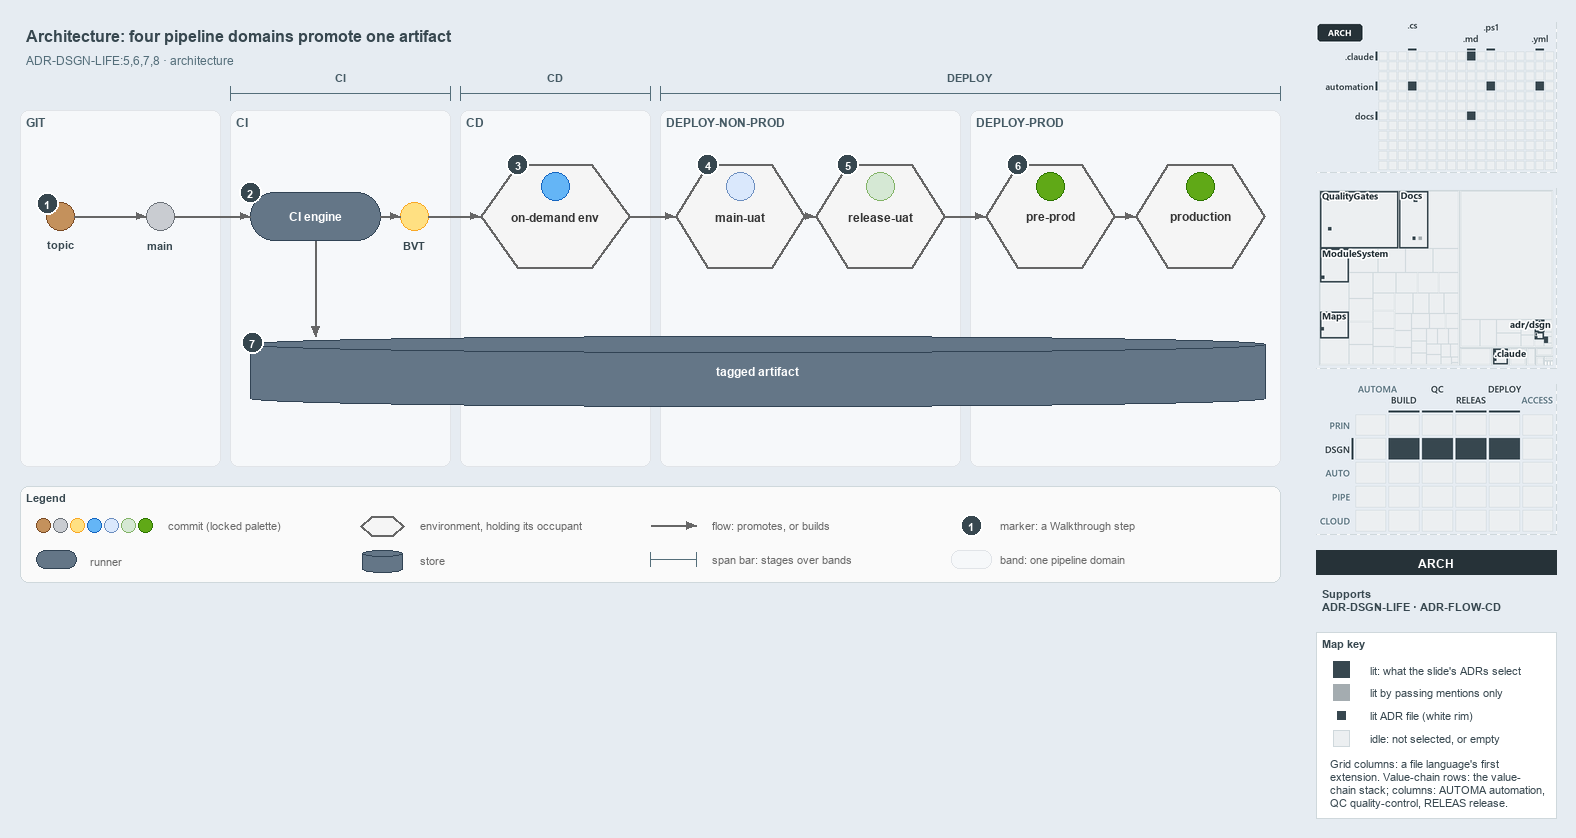

The diagram above was exported from draw.io. Its source (the exported page's mxGraphModel, read from the mxfile embedded in the PNG):
<mxGraphModel dx="1024" dy="768" grid="0" gridSize="10" guides="1" tooltips="1" connect="1" arrows="1" fold="1" page="1" pageScale="1" pageWidth="1572" pageHeight="600" background="#E6ECF2" math="0" shadow="0">
  <root>
    <mxCell id="0" />
    <mxCell id="1" parent="0" />
    <mxCell id="title" value="Architecture: four pipeline domains promote one artifact" style="text;html=1;align=left;verticalAlign=middle;fontSize=16;fontStyle=1;fontColor=#37474F;" vertex="1" parent="1">
      <mxGeometry x="20" y="14" width="1260" height="30" as="geometry" />
    </mxCell>
    <mxCell id="subtitle" value="ADR-DSGN-LIFE:5,6,7,8 &amp;#183; architecture" style="text;html=1;align=left;verticalAlign=middle;fontSize=12;fontColor=#546E7A;" vertex="1" parent="1">
      <mxGeometry x="20" y="44" width="1240" height="20" as="geometry" />
    </mxCell>
    <mxCell id="span-ci" value="" style="shape=crossbar;whiteSpace=wrap;html=1;rounded=1;fillColor=none;strokeColor=#546E7A;strokeWidth=1.5;" vertex="1" parent="1">
      <mxGeometry x="230" y="80" width="220" height="14" as="geometry" />
    </mxCell>
    <mxCell id="span-ci-label" value="CI" style="text;html=1;align=center;verticalAlign=middle;fontSize=11;fontStyle=1;fontColor=#455A64;labelBackgroundColor=#F6F8FA;" vertex="1" parent="1">
      <mxGeometry x="305" y="62" width="70" height="16" as="geometry" />
    </mxCell>
    <mxCell id="span-cd" value="" style="shape=crossbar;whiteSpace=wrap;html=1;rounded=1;fillColor=none;strokeColor=#546E7A;strokeWidth=1.5;" vertex="1" parent="1">
      <mxGeometry x="460" y="80" width="190" height="14" as="geometry" />
    </mxCell>
    <mxCell id="span-cd-label" value="CD" style="text;html=1;align=center;verticalAlign=middle;fontSize=11;fontStyle=1;fontColor=#455A64;labelBackgroundColor=#F6F8FA;" vertex="1" parent="1">
      <mxGeometry x="520" y="62" width="70" height="16" as="geometry" />
    </mxCell>
    <mxCell id="span-deploy" value="" style="shape=crossbar;whiteSpace=wrap;html=1;rounded=1;fillColor=none;strokeColor=#546E7A;strokeWidth=1.5;" vertex="1" parent="1">
      <mxGeometry x="660" y="80" width="620" height="14" as="geometry" />
    </mxCell>
    <mxCell id="span-deploy-label" value="DEPLOY" style="text;html=1;align=center;verticalAlign=middle;fontSize=11;fontStyle=1;fontColor=#455A64;labelBackgroundColor=#F6F8FA;" vertex="1" parent="1">
      <mxGeometry x="935" y="62" width="70" height="16" as="geometry" />
    </mxCell>
    <mxCell id="band-git" value="GIT" style="rounded=1;html=1;arcSize=3;fillColor=#F6F8FA;strokeColor=#E1E4E8;verticalAlign=top;align=left;spacingLeft=8;fontStyle=1;fontSize=12;fontColor=#455A64;" vertex="1" parent="1">
      <mxGeometry x="20" y="104" width="200" height="356" as="geometry" />
    </mxCell>
    <mxCell id="band-ci" value="CI" style="rounded=1;html=1;arcSize=3;fillColor=#F6F8FA;strokeColor=#E1E4E8;verticalAlign=top;align=left;spacingLeft=8;fontStyle=1;fontSize=12;fontColor=#455A64;" vertex="1" parent="1">
      <mxGeometry x="230" y="104" width="220" height="356" as="geometry" />
    </mxCell>
    <mxCell id="band-cd" value="CD" style="rounded=1;html=1;arcSize=3;fillColor=#F6F8FA;strokeColor=#E1E4E8;verticalAlign=top;align=left;spacingLeft=8;fontStyle=1;fontSize=12;fontColor=#455A64;" vertex="1" parent="1">
      <mxGeometry x="460" y="104" width="190" height="356" as="geometry" />
    </mxCell>
    <mxCell id="band-nonprod" value="DEPLOY-NON-PROD" style="rounded=1;html=1;arcSize=3;fillColor=#F6F8FA;strokeColor=#E1E4E8;verticalAlign=top;align=left;spacingLeft=8;fontStyle=1;fontSize=12;fontColor=#455A64;" vertex="1" parent="1">
      <mxGeometry x="660" y="104" width="300" height="356" as="geometry" />
    </mxCell>
    <mxCell id="band-prod" value="DEPLOY-PROD" style="rounded=1;html=1;arcSize=3;fillColor=#F6F8FA;strokeColor=#E1E4E8;verticalAlign=top;align=left;spacingLeft=8;fontStyle=1;fontSize=12;fontColor=#455A64;" vertex="1" parent="1">
      <mxGeometry x="970" y="104" width="310" height="356" as="geometry" />
    </mxCell>
    <mxCell id="dot-topic" value="" style="ellipse;html=1;fillColor=#C4915C;strokeColor=#7A4B25;strokeWidth=1.5;fontStyle=1;fontSize=11;" vertex="1" parent="1">
      <mxGeometry x="46" y="196" width="28" height="28" as="geometry" />
    </mxCell>
    <mxCell id="dot-topic-name" value="topic" style="text;html=1;align=center;verticalAlign=middle;fontSize=11;fontStyle=1;fontColor=#37474F;" vertex="1" parent="1">
      <mxGeometry x="30" y="230" width="60" height="16" as="geometry" />
    </mxCell>
    <mxCell id="dot-main" value="" style="ellipse;html=1;fillColor=#C9CCD1;strokeColor=#6B7178;strokeWidth=1.5;fontStyle=1;fontSize=11;" vertex="1" parent="1">
      <mxGeometry x="146" y="196" width="28" height="28" as="geometry" />
    </mxCell>
    <mxCell id="dot-main-name" value="main" style="text;html=1;align=center;verticalAlign=middle;fontSize=11;fontStyle=1;fontColor=#37474F;" vertex="1" parent="1">
      <mxGeometry x="115" y="230" width="90" height="16" as="geometry" />
    </mxCell>
    <mxCell id="run-ci" value="&lt;b&gt;CI engine&lt;/b&gt;" style="rounded=1;arcSize=50;whiteSpace=wrap;html=1;fillColor=#647687;strokeColor=#314354;fontColor=#FFFFFF;fontSize=12;" vertex="1" parent="1">
      <mxGeometry x="250" y="186" width="130" height="48" as="geometry" />
    </mxCell>
    <mxCell id="dot-bvt" value="" style="ellipse;html=1;fillColor=#FFE082;strokeColor=#F9A825;strokeWidth=1.5;fontStyle=1;fontSize=11;" vertex="1" parent="1">
      <mxGeometry x="400" y="196" width="28" height="28" as="geometry" />
    </mxCell>
    <mxCell id="dot-bvt-name" value="BVT" style="text;html=1;align=center;verticalAlign=middle;fontSize=11;fontStyle=1;fontColor=#37474F;" vertex="1" parent="1">
      <mxGeometry x="369" y="230" width="90" height="16" as="geometry" />
    </mxCell>
    <mxCell id="env-ondemand" value="&lt;b&gt;on-demand env&lt;/b&gt;" style="shape=hexagon;perimeter=hexagonPerimeter2;whiteSpace=wrap;html=1;fillColor=#f5f5f5;strokeColor=#666666;strokeWidth=2;fontColor=#333333;fontSize=12;" vertex="1" parent="1">
      <mxGeometry x="480" y="158" width="150" height="104" as="geometry" />
    </mxCell>
    <mxCell id="env-ondemand-occupant" value="" style="ellipse;html=1;fillColor=#64B5F6;strokeColor=#1565C0;strokeWidth=1.5;fontStyle=1;fontSize=11;" vertex="1" parent="1">
      <mxGeometry x="541" y="166" width="28" height="28" as="geometry" />
    </mxCell>
    <mxCell id="env-mainuat" value="&lt;b&gt;main-uat&lt;/b&gt;" style="shape=hexagon;perimeter=hexagonPerimeter2;whiteSpace=wrap;html=1;fillColor=#f5f5f5;strokeColor=#666666;strokeWidth=2;fontColor=#333333;fontSize=12;" vertex="1" parent="1">
      <mxGeometry x="675" y="158" width="130" height="104" as="geometry" />
    </mxCell>
    <mxCell id="env-mainuat-occupant" value="" style="ellipse;html=1;fillColor=#dae8fc;strokeColor=#6c8ebf;strokeWidth=1.5;fontStyle=1;fontSize=11;" vertex="1" parent="1">
      <mxGeometry x="726" y="166" width="28" height="28" as="geometry" />
    </mxCell>
    <mxCell id="env-releaseuat" value="&lt;b&gt;release-uat&lt;/b&gt;" style="shape=hexagon;perimeter=hexagonPerimeter2;whiteSpace=wrap;html=1;fillColor=#f5f5f5;strokeColor=#666666;strokeWidth=2;fontColor=#333333;fontSize=12;" vertex="1" parent="1">
      <mxGeometry x="815" y="158" width="130" height="104" as="geometry" />
    </mxCell>
    <mxCell id="env-releaseuat-occupant" value="" style="ellipse;html=1;fillColor=#d5e8d4;strokeColor=#82b366;strokeWidth=1.5;fontStyle=1;fontSize=11;" vertex="1" parent="1">
      <mxGeometry x="866" y="166" width="28" height="28" as="geometry" />
    </mxCell>
    <mxCell id="env-preprod" value="&lt;b&gt;pre-prod&lt;/b&gt;" style="shape=hexagon;perimeter=hexagonPerimeter2;whiteSpace=wrap;html=1;fillColor=#f5f5f5;strokeColor=#666666;strokeWidth=2;fontColor=#333333;fontSize=12;" vertex="1" parent="1">
      <mxGeometry x="985" y="158" width="130" height="104" as="geometry" />
    </mxCell>
    <mxCell id="env-preprod-occupant" value="" style="ellipse;html=1;fillColor=#60a917;strokeColor=#2D7600;strokeWidth=1.5;fontStyle=1;fontSize=11;" vertex="1" parent="1">
      <mxGeometry x="1036" y="166" width="28" height="28" as="geometry" />
    </mxCell>
    <mxCell id="env-production" value="&lt;b&gt;production&lt;/b&gt;" style="shape=hexagon;perimeter=hexagonPerimeter2;whiteSpace=wrap;html=1;fillColor=#f5f5f5;strokeColor=#666666;strokeWidth=2;fontColor=#333333;fontSize=12;" vertex="1" parent="1">
      <mxGeometry x="1135" y="158" width="130" height="104" as="geometry" />
    </mxCell>
    <mxCell id="env-production-occupant" value="" style="ellipse;html=1;fillColor=#60a917;strokeColor=#2D7600;strokeWidth=1.5;fontStyle=1;fontSize=11;" vertex="1" parent="1">
      <mxGeometry x="1186" y="166" width="28" height="28" as="geometry" />
    </mxCell>
    <mxCell id="store-artifact" value="&lt;b&gt;tagged artifact&lt;/b&gt;" style="shape=cylinder3;boundedLbl=1;backgroundOutline=1;size=8;whiteSpace=wrap;html=1;fillColor=#647687;strokeColor=#314354;fontColor=#FFFFFF;fontSize=12;" vertex="1" parent="1">
      <mxGeometry x="250" y="330" width="1015" height="70" as="geometry" />
    </mxCell>
    <mxCell id="edge-topic-main" value="" style="edgeStyle=orthogonalEdgeStyle;rounded=1;html=1;fontSize=11;endArrow=block;strokeColor=#666666;" edge="1" parent="1" source="dot-topic" target="dot-main">
      <mxGeometry relative="1" as="geometry" />
    </mxCell>
    <mxCell id="edge-main-ci" value="" style="edgeStyle=orthogonalEdgeStyle;rounded=1;html=1;fontSize=11;endArrow=block;strokeColor=#666666;" edge="1" parent="1" source="dot-main" target="run-ci">
      <mxGeometry relative="1" as="geometry" />
    </mxCell>
    <mxCell id="edge-ci-bvt" value="" style="edgeStyle=orthogonalEdgeStyle;rounded=1;html=1;fontSize=11;endArrow=block;strokeColor=#666666;" edge="1" parent="1" source="run-ci" target="dot-bvt">
      <mxGeometry relative="1" as="geometry" />
    </mxCell>
    <mxCell id="edge-bvt-ondemand" value="" style="edgeStyle=orthogonalEdgeStyle;rounded=1;html=1;fontSize=11;endArrow=block;strokeColor=#666666;" edge="1" parent="1" source="dot-bvt" target="env-ondemand">
      <mxGeometry relative="1" as="geometry" />
    </mxCell>
    <mxCell id="edge-ondemand-mainuat" value="" style="edgeStyle=orthogonalEdgeStyle;rounded=1;html=1;fontSize=11;endArrow=block;strokeColor=#666666;" edge="1" parent="1" source="env-ondemand" target="env-mainuat">
      <mxGeometry relative="1" as="geometry" />
    </mxCell>
    <mxCell id="edge-mainuat-releaseuat" value="" style="edgeStyle=orthogonalEdgeStyle;rounded=1;html=1;fontSize=11;endArrow=block;strokeColor=#666666;" edge="1" parent="1" source="env-mainuat" target="env-releaseuat">
      <mxGeometry relative="1" as="geometry" />
    </mxCell>
    <mxCell id="edge-releaseuat-preprod" value="" style="edgeStyle=orthogonalEdgeStyle;rounded=1;html=1;fontSize=11;endArrow=block;strokeColor=#666666;" edge="1" parent="1" source="env-releaseuat" target="env-preprod">
      <mxGeometry relative="1" as="geometry" />
    </mxCell>
    <mxCell id="edge-preprod-production" value="" style="edgeStyle=orthogonalEdgeStyle;rounded=1;html=1;fontSize=11;endArrow=block;strokeColor=#666666;" edge="1" parent="1" source="env-preprod" target="env-production">
      <mxGeometry relative="1" as="geometry" />
    </mxCell>
    <mxCell id="p-ci-artifact-a" value="" style="text;html=1;strokeColor=none;fillColor=none;" vertex="1" parent="1">
      <mxGeometry x="315" y="234" width="1" height="1" as="geometry" />
    </mxCell>
    <mxCell id="p-ci-artifact-b" value="" style="text;html=1;strokeColor=none;fillColor=none;" vertex="1" parent="1">
      <mxGeometry x="315" y="330" width="1" height="1" as="geometry" />
    </mxCell>
    <mxCell id="edge-ci-artifact" value="" style="edgeStyle=orthogonalEdgeStyle;rounded=1;html=1;fontSize=11;endArrow=block;strokeColor=#666666;" edge="1" parent="1" source="p-ci-artifact-a" target="p-ci-artifact-b">
      <mxGeometry relative="1" as="geometry" />
    </mxCell>
    <mxCell id="mark-1" value="1" style="ellipse;html=1;fillColor=#37474F;strokeColor=#FFFFFF;strokeWidth=2;fontColor=#FFFFFF;fontStyle=1;fontSize=11;" vertex="1" parent="1">
      <mxGeometry x="36" y="186" width="22" height="22" as="geometry" />
    </mxCell>
    <mxCell id="mark-2" value="2" style="ellipse;html=1;fillColor=#37474F;strokeColor=#FFFFFF;strokeWidth=2;fontColor=#FFFFFF;fontStyle=1;fontSize=11;" vertex="1" parent="1">
      <mxGeometry x="239" y="175" width="22" height="22" as="geometry" />
    </mxCell>
    <mxCell id="mark-3" value="3" style="ellipse;html=1;fillColor=#37474F;strokeColor=#FFFFFF;strokeWidth=2;fontColor=#FFFFFF;fontStyle=1;fontSize=11;" vertex="1" parent="1">
      <mxGeometry x="506.5" y="147" width="22" height="22" as="geometry" />
    </mxCell>
    <mxCell id="mark-4" value="4" style="ellipse;html=1;fillColor=#37474F;strokeColor=#FFFFFF;strokeWidth=2;fontColor=#FFFFFF;fontStyle=1;fontSize=11;" vertex="1" parent="1">
      <mxGeometry x="696.5" y="147" width="22" height="22" as="geometry" />
    </mxCell>
    <mxCell id="mark-5" value="5" style="ellipse;html=1;fillColor=#37474F;strokeColor=#FFFFFF;strokeWidth=2;fontColor=#FFFFFF;fontStyle=1;fontSize=11;" vertex="1" parent="1">
      <mxGeometry x="836.5" y="147" width="22" height="22" as="geometry" />
    </mxCell>
    <mxCell id="mark-6" value="6" style="ellipse;html=1;fillColor=#37474F;strokeColor=#FFFFFF;strokeWidth=2;fontColor=#FFFFFF;fontStyle=1;fontSize=11;" vertex="1" parent="1">
      <mxGeometry x="1006.5" y="147" width="22" height="22" as="geometry" />
    </mxCell>
    <mxCell id="mark-7" value="7" style="ellipse;html=1;fillColor=#37474F;strokeColor=#FFFFFF;strokeWidth=2;fontColor=#FFFFFF;fontStyle=1;fontSize=11;" vertex="1" parent="1">
      <mxGeometry x="241" y="325" width="22" height="22" as="geometry" />
    </mxCell>
    <mxCell id="legend" value="&lt;b&gt;Legend&lt;/b&gt;" style="rounded=1;whiteSpace=wrap;html=1;arcSize=6;fillColor=#FAFAFA;strokeColor=#CFD8DC;align=left;verticalAlign=top;spacing=8;fontSize=11;fontColor=#37474F;" vertex="1" parent="1">
      <mxGeometry x="20" y="480" width="1260" height="96" as="geometry" />
    </mxCell>
    <mxCell id="legend-commit-0" value="" style="ellipse;html=1;fillColor=#C4915C;strokeColor=#7A4B25;strokeWidth=1.5;fontStyle=1;fontSize=11;" vertex="1" parent="1">
      <mxGeometry x="36" y="512" width="14" height="14" as="geometry" />
    </mxCell>
    <mxCell id="legend-commit-1" value="" style="ellipse;html=1;fillColor=#C9CCD1;strokeColor=#6B7178;strokeWidth=1.5;fontStyle=1;fontSize=11;" vertex="1" parent="1">
      <mxGeometry x="53" y="512" width="14" height="14" as="geometry" />
    </mxCell>
    <mxCell id="legend-commit-2" value="" style="ellipse;html=1;fillColor=#FFE082;strokeColor=#F9A825;strokeWidth=1.5;fontStyle=1;fontSize=11;" vertex="1" parent="1">
      <mxGeometry x="70" y="512" width="14" height="14" as="geometry" />
    </mxCell>
    <mxCell id="legend-commit-3" value="" style="ellipse;html=1;fillColor=#64B5F6;strokeColor=#1565C0;strokeWidth=1.5;fontStyle=1;fontSize=11;" vertex="1" parent="1">
      <mxGeometry x="87" y="512" width="14" height="14" as="geometry" />
    </mxCell>
    <mxCell id="legend-commit-4" value="" style="ellipse;html=1;fillColor=#dae8fc;strokeColor=#6c8ebf;strokeWidth=1.5;fontStyle=1;fontSize=11;" vertex="1" parent="1">
      <mxGeometry x="104" y="512" width="14" height="14" as="geometry" />
    </mxCell>
    <mxCell id="legend-commit-5" value="" style="ellipse;html=1;fillColor=#d5e8d4;strokeColor=#82b366;strokeWidth=1.5;fontStyle=1;fontSize=11;" vertex="1" parent="1">
      <mxGeometry x="121" y="512" width="14" height="14" as="geometry" />
    </mxCell>
    <mxCell id="legend-commit-6" value="" style="ellipse;html=1;fillColor=#60a917;strokeColor=#2D7600;strokeWidth=1.5;fontStyle=1;fontSize=11;" vertex="1" parent="1">
      <mxGeometry x="138" y="512" width="14" height="14" as="geometry" />
    </mxCell>
    <mxCell id="legend-commit-text" value="commit (locked palette)" style="text;html=1;align=left;verticalAlign=middle;fontSize=11;fontColor=#666666;" vertex="1" parent="1">
      <mxGeometry x="162" y="509" width="180" height="20" as="geometry" />
    </mxCell>
    <mxCell id="legend-runner" value="" style="rounded=1;arcSize=50;whiteSpace=wrap;html=1;fillColor=#647687;strokeColor=#314354;fontColor=#FFFFFF;fontSize=12;" vertex="1" parent="1">
      <mxGeometry x="36" y="544" width="40" height="18" as="geometry" />
    </mxCell>
    <mxCell id="legend-runner-text" value="runner" style="text;html=1;align=left;verticalAlign=middle;fontSize=11;fontColor=#666666;" vertex="1" parent="1">
      <mxGeometry x="84" y="543" width="180" height="20" as="geometry" />
    </mxCell>
    <mxCell id="legend-env" value="" style="shape=hexagon;perimeter=hexagonPerimeter2;whiteSpace=wrap;html=1;fillColor=#f5f5f5;strokeColor=#666666;strokeWidth=2;fontColor=#333333;fontSize=12;" vertex="1" parent="1">
      <mxGeometry x="360" y="510" width="44" height="20" as="geometry" />
    </mxCell>
    <mxCell id="legend-env-text" value="environment, holding its occupant" style="text;html=1;align=left;verticalAlign=middle;fontSize=11;fontColor=#666666;" vertex="1" parent="1">
      <mxGeometry x="414" y="509" width="220" height="20" as="geometry" />
    </mxCell>
    <mxCell id="legend-store" value="" style="shape=cylinder3;boundedLbl=1;backgroundOutline=1;size=8;whiteSpace=wrap;html=1;fillColor=#647687;strokeColor=#314354;fontColor=#FFFFFF;fontSize=12;" vertex="1" parent="1">
      <mxGeometry x="362" y="544" width="40" height="22" as="geometry" />
    </mxCell>
    <mxCell id="legend-store-text" value="store" style="text;html=1;align=left;verticalAlign=middle;fontSize=11;fontColor=#666666;" vertex="1" parent="1">
      <mxGeometry x="414" y="543" width="200" height="20" as="geometry" />
    </mxCell>
    <mxCell id="legend-flow-a" value="" style="text;html=1;strokeColor=none;fillColor=none;" vertex="1" parent="1">
      <mxGeometry x="650" y="519" width="1" height="1" as="geometry" />
    </mxCell>
    <mxCell id="legend-flow-b" value="" style="text;html=1;strokeColor=none;fillColor=none;" vertex="1" parent="1">
      <mxGeometry x="696" y="519" width="1" height="1" as="geometry" />
    </mxCell>
    <mxCell id="legend-flow" value="" style="edgeStyle=orthogonalEdgeStyle;rounded=1;html=1;fontSize=11;endArrow=block;strokeColor=#666666;" edge="1" parent="1" source="legend-flow-a" target="legend-flow-b">
      <mxGeometry relative="1" as="geometry" />
    </mxCell>
    <mxCell id="legend-flow-text" value="flow: promotes, or builds" style="text;html=1;align=left;verticalAlign=middle;fontSize=11;fontColor=#666666;" vertex="1" parent="1">
      <mxGeometry x="706" y="509" width="220" height="20" as="geometry" />
    </mxCell>
    <mxCell id="legend-span" value="" style="shape=crossbar;whiteSpace=wrap;html=1;rounded=1;fillColor=none;strokeColor=#546E7A;strokeWidth=1.5;" vertex="1" parent="1">
      <mxGeometry x="650" y="546" width="46" height="14" as="geometry" />
    </mxCell>
    <mxCell id="legend-span-text" value="span bar: stages over bands" style="text;html=1;align=left;verticalAlign=middle;fontSize=11;fontColor=#666666;" vertex="1" parent="1">
      <mxGeometry x="706" y="543" width="220" height="20" as="geometry" />
    </mxCell>
    <mxCell id="legend-mark" value="1" style="ellipse;html=1;fillColor=#37474F;strokeColor=#FFFFFF;strokeWidth=2;fontColor=#FFFFFF;fontStyle=1;fontSize=11;" vertex="1" parent="1">
      <mxGeometry x="960" y="508" width="22" height="22" as="geometry" />
    </mxCell>
    <mxCell id="legend-mark-text" value="marker: a Walkthrough step" style="text;html=1;align=left;verticalAlign=middle;fontSize=11;fontColor=#666666;" vertex="1" parent="1">
      <mxGeometry x="994" y="509" width="220" height="20" as="geometry" />
    </mxCell>
    <mxCell id="legend-band" value="" style="rounded=1;html=1;arcSize=3;fillColor=#F6F8FA;strokeColor=#E1E4E8;" vertex="1" parent="1">
      <mxGeometry x="951" y="544" width="40" height="18" as="geometry" />
    </mxCell>
    <mxCell id="legend-band-text" value="band: one pipeline domain" style="text;html=1;align=left;verticalAlign=middle;fontSize=11;fontColor=#666666;" vertex="1" parent="1">
      <mxGeometry x="994" y="543" width="220" height="20" as="geometry" />
    </mxCell>
    <mxCell id="minimap-grid" value="" style="shape=image;html=1;imageAspect=0;aspect=fixed;verticalLabelPosition=bottom;strokeColor=#CFD8DC;dashed=1;fillColor=#FAFAFA;image=data:image/png,(base64 omitted: 9776 chars);" vertex="1" parent="1">
      <mxGeometry x="1316" y="16" width="240" height="150" as="geometry" />
    </mxCell>
    <mxCell id="minimap-tree" value="" style="shape=image;html=1;imageAspect=0;aspect=fixed;verticalLabelPosition=bottom;strokeColor=#CFD8DC;dashed=1;fillColor=#FAFAFA;image=data:image/png,(base64 omitted: 21172 chars);" vertex="1" parent="1">
      <mxGeometry x="1316" y="182" width="240" height="180" as="geometry" />
    </mxCell>
    <mxCell id="minimap-chain" value="" style="shape=image;html=1;imageAspect=0;aspect=fixed;verticalLabelPosition=bottom;strokeColor=#CFD8DC;dashed=1;fillColor=#FAFAFA;image=data:image/png,(base64 omitted: 14976 chars);" vertex="1" parent="1">
      <mxGeometry x="1316" y="378" width="240" height="150" as="geometry" />
    </mxCell>
    <mxCell id="lens-badge" value="ARCH" style="rounded=0;whiteSpace=wrap;html=1;align=center;verticalAlign=middle;fontSize=12;fontStyle=1;fontColor=#FFFFFF;fillColor=#263238;strokeColor=none;" vertex="1" parent="1">
      <mxGeometry x="1316" y="544" width="240" height="24" as="geometry" />
    </mxCell>
    <mxCell id="supports" value="&lt;b&gt;Supports&lt;/b&gt;&lt;br&gt;ADR-DSGN-LIFE &amp;#183; ADR-FLOW-CD" style="text;html=1;whiteSpace=wrap;align=left;verticalAlign=top;fontSize=11;fontColor=#37474F;" vertex="1" parent="1">
      <mxGeometry x="1316" y="576" width="240" height="38" as="geometry" />
    </mxCell>
    <mxCell id="mapkey" value="&lt;b&gt;Map key&lt;/b&gt;" style="rounded=0;whiteSpace=wrap;html=1;align=left;verticalAlign=top;fontSize=11;fontColor=#37474F;fillColor=#FFFFFF;strokeColor=#CFD8DC;spacingLeft=8;spacingTop=2;" vertex="1" parent="1">
      <mxGeometry x="1316" y="626" width="240" height="186" as="geometry" />
    </mxCell>
    <mxCell id="mapkey-lit" value="" style="rounded=0;html=1;fillColor=#37474F;strokeColor=#37474F;" vertex="1" parent="1">
      <mxGeometry x="1333.0" y="655.0" width="16" height="16" as="geometry" />
    </mxCell>
    <mxCell id="mapkey-lit-text" value="lit: what the slide's ADRs select" style="text;html=1;align=left;verticalAlign=middle;fontSize=11;fontColor=#37474F;" vertex="1" parent="1">
      <mxGeometry x="1364" y="653" width="184" height="20" as="geometry" />
    </mxCell>
    <mxCell id="mapkey-touched" value="" style="rounded=0;html=1;fillColor=#A4ACB0;strokeColor=#A4ACB0;" vertex="1" parent="1">
      <mxGeometry x="1333.0" y="678.0" width="16" height="16" as="geometry" />
    </mxCell>
    <mxCell id="mapkey-touched-text" value="lit by passing mentions only" style="text;html=1;align=left;verticalAlign=middle;fontSize=11;fontColor=#37474F;" vertex="1" parent="1">
      <mxGeometry x="1364" y="676" width="184" height="20" as="geometry" />
    </mxCell>
    <mxCell id="mapkey-adr" value="" style="rounded=0;html=1;fillColor=#37474F;strokeColor=#FFFFFF;strokeWidth=2;" vertex="1" parent="1">
      <mxGeometry x="1335.0" y="703.0" width="12" height="12" as="geometry" />
    </mxCell>
    <mxCell id="mapkey-adr-text" value="lit ADR file (white rim)" style="text;html=1;align=left;verticalAlign=middle;fontSize=11;fontColor=#37474F;" vertex="1" parent="1">
      <mxGeometry x="1364" y="699" width="184" height="20" as="geometry" />
    </mxCell>
    <mxCell id="mapkey-idle" value="" style="rounded=0;html=1;fillColor=#ECEFF1;strokeColor=#CFD8DC;" vertex="1" parent="1">
      <mxGeometry x="1333.0" y="724.0" width="16" height="16" as="geometry" />
    </mxCell>
    <mxCell id="mapkey-idle-text" value="idle: not selected, or empty" style="text;html=1;align=left;verticalAlign=middle;fontSize=11;fontColor=#37474F;" vertex="1" parent="1">
      <mxGeometry x="1364" y="722" width="184" height="20" as="geometry" />
    </mxCell>
    <mxCell id="mapkey-codes" value="Grid columns: a file language's first&lt;br&gt;extension. Value-chain rows: the value-&lt;br&gt;chain stack; columns: AUTOMA automation,&lt;br&gt;QC quality-control, RELEAS release." style="text;html=1;align=left;verticalAlign=top;whiteSpace=wrap;fontSize=11;fontColor=#37474F;" vertex="1" parent="1">
      <mxGeometry x="1324" y="746" width="224" height="60" as="geometry" />
    </mxCell>
  </root>
</mxGraphModel>